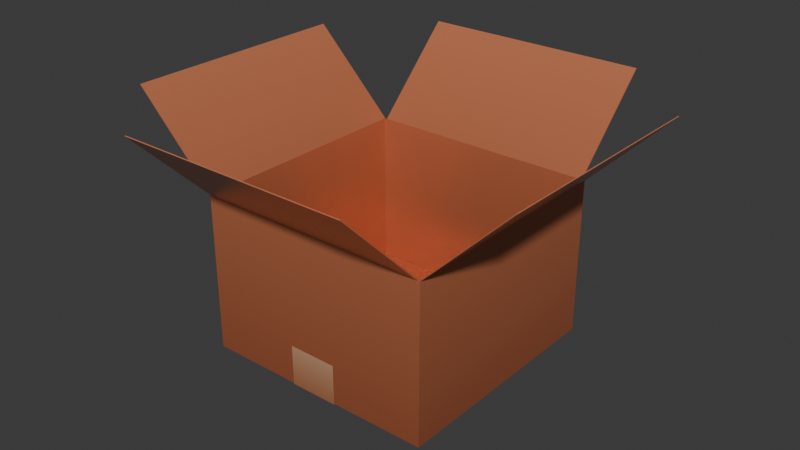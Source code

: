 # Source: box.blend  (saved by Blender 5.2.44; exported with 4.5.12 LTS)
import bpy
from mathutils import Matrix  # noqa: F401  (used for matrix-valued properties, if any)

bpy.ops.wm.read_factory_settings(use_empty=True)
scene = bpy.context.scene
scene.name = 'Scene'

# ---- collections
col_collection = bpy.data.collections.new('Collection'); scene.collection.children.link(col_collection)

# ---- images (referenced by path relative to the original .blend; pixels are not part of the script)
import os
ASSET_DIR = os.environ.get("B2B_ASSET_DIR", "")  # directory of the original .blend (textures are referenced by path, not embedded)
HERE = os.path.dirname(os.path.abspath(__file__))  # packed textures are extracted next to this script under _unpacked/

def load_image(name, relpath, width, height, colorspace="sRGB"):
    """Load a texture the original file referenced (path relative to the .blend, or extracted next to this script)."""
    p = next((c for c in (os.path.join(HERE, relpath), os.path.join(ASSET_DIR, relpath)) if relpath and os.path.exists(c)), "")
    if p:
        img = bpy.data.images.load(p, check_existing=True)
        img.name = name
    else:  # same state as the original file: an image datablock whose file is absent (Cycles renders it pink)
        img = bpy.data.images.new(name, width, height)
        img.source = "FILE"
        img.filepath = "//" + (relpath or name)
    img.colorspace_settings.name = colorspace
    return img
img_colormap = load_image('colormap', '_unpacked/colormap.08e404fd.png', 512, 512, 'sRGB')

# ---- materials (node trees are filled in below, after node groups)
mat_material_001 = bpy.data.materials.new('Material.001')
mat_material_001.use_backface_culling = True

# ---- material node trees
mat_material_001.use_nodes = True; mat_material_001.node_tree.nodes.clear()
_N = mat_material_001.node_tree.nodes; _L = mat_material_001.node_tree.links
n0 = _N.new('ShaderNodeBsdfPrincipled'); n0.name = 'Principled BSDF'; n0.location = (10, 300)
n0.inputs[1].default_value = 0.4
n0.inputs[2].default_value = 0.2722
n0.inputs[10].default_value = 0.005
n1 = _N.new('ShaderNodeOutputMaterial'); n1.name = 'Material Output'; n1.location = (300, 300)
n2 = _N.new('ShaderNodeTexImage'); n2.name = 'Image Texture'; n2.location = (-365, 242)
n2.label = 'BASE COLOR'
n2.image = img_colormap
n3 = _N.new('ShaderNodeMapping'); n3.name = 'Mapping'; n3.location = (-625, 272)
n4 = _N.new('ShaderNodeUVMap'); n4.name = 'UV Map'; n4.location = (-885, 172)
n4.width = 160
n4.uv_map = 'UVMap'
_L.new(n0.outputs[0], n1.inputs[0])
_L.new(n3.outputs[0], n2.inputs[0])
_L.new(n4.outputs[0], n3.inputs[0])
_L.new(n2.outputs[0], n0.inputs[0])
n1.is_active_output = True

# ---- world
world_world = bpy.data.worlds.new('World'); scene.world = world_world
world_world.use_nodes = True; world_world.node_tree.nodes.clear()
_N = world_world.node_tree.nodes; _L = world_world.node_tree.links
n0 = _N.new('ShaderNodeOutputWorld'); n0.name = 'World Output'; n0.location = (200, 100)
n1 = _N.new('ShaderNodeBackground'); n1.name = 'Background'; n1.location = (-200, 100)
n1.inputs[0].default_value = (0.05088, 0.05088, 0.05088, 1.0)
_L.new(n1.outputs[0], n0.inputs[0])
n0.is_active_output = True
world_world.color = (0.05088, 0.05088, 0.05088)
world_world.sun_shadow_jitter_overblur = 0.0

# ---- meshes
me_plane = bpy.data.meshes.new('Plane')
me_plane.from_pydata([(-1.003, -0.7742, 0.2634), (1.003, -0.7742, 0.2634), (-1.003, 0.7752, 0.2236), (1.003, 0.7752, 0.2236), (-1.003, 0.7718, -0.0004039), (-1.003, -0.7718, -0.0004039), (1.003, -0.7718, -0.0004039), (1.003, 0.7718, -0.0004039), (-8.261, -0.7678, 1.574), (-4.834, 0.7678, 1.031), (-8.261, 0.7678, 1.574), (-4.834, -0.7678, 1.031), (-4.745, 1.313, 1.57), (4.745, 0.7696, 1.027), (-4.745, 0.7696, 1.027), (4.745, 1.313, 1.57), (-4.745, -1.309, 1.574), (4.745, -0.766, 1.031), (-4.745, -0.766, 1.031), (4.745, -1.309, 1.574), (8.283, -0.7678, 1.57), (4.857, 0.7678, 1.027), (8.283, 0.7678, 1.57), (4.857, -0.7678, 1.027), (-4.855, -0.7693, 0.003794), (4.855, 0.7693, 0.003794), (4.855, -0.7693, 0.003794), (-4.855, 0.7693, 0.003794), (4.857, -0.7696, 1.029), (4.855, 0.7693, 0.003794), (4.857, 0.7696, 1.029), (4.855, -0.7693, 0.003794), (-4.855, 0.7693, 0.003794), (-4.857, 0.7696, 1.029), (4.855, 0.7693, 0.003794), (4.857, 0.7696, 1.029), (-4.857, -0.7696, 1.029), (-4.855, 0.7693, 0.003794), (-4.855, -0.7693, 0.003794), (-4.857, 0.7696, 1.029), (-4.857, -0.7696, 1.029), (4.855, -0.7693, 0.003794), (4.857, -0.7696, 1.029), (-4.855, -0.7693, 0.003794), (-8.283, -0.7678, 1.57), (-4.857, 0.7678, 1.027), (-4.857, -0.7678, 1.027), (-8.283, 0.7678, 1.57), (-4.745, 1.309, 1.574), (4.745, 0.766, 1.031), (4.745, 1.309, 1.574), (-4.745, 0.766, 1.031), (-4.745, -1.313, 1.57), (4.745, -0.7696, 1.027), (4.745, -1.313, 1.57), (-4.745, -0.7696, 1.027), (8.261, -0.7678, 1.574), (4.834, 0.7678, 1.031), (4.834, -0.7678, 1.031), (8.261, 0.7678, 1.574), (-4.836, -0.7664, 0.006702), (4.836, -0.7664, 0.006702), (4.836, 0.7664, 0.006703), (-4.836, 0.7664, 0.006703), (4.834, -0.766, 1.029), (4.836, 0.7664, 0.006703), (4.836, -0.7664, 0.006702), (4.834, 0.766, 1.029), (-4.834, 0.766, 1.029), (4.836, 0.7664, 0.006703), (4.834, 0.766, 1.029), (-4.836, 0.7664, 0.006703), (-4.834, -0.766, 1.029), (-4.836, -0.7664, 0.006702), (-4.836, 0.7664, 0.006703), (-4.834, 0.766, 1.029), (4.836, -0.7664, 0.006702), (-4.836, -0.7664, 0.006702), (4.834, -0.766, 1.029), (-4.834, -0.766, 1.029), (-8.283, 0.7678, 1.57), (-4.834, 0.7678, 1.031), (-4.857, 0.7678, 1.027), (-8.261, 0.7678, 1.574), (-8.283, 0.7678, 1.57), (-8.283, -0.7678, 1.57), (-8.261, -0.7678, 1.574), (-8.261, 0.7678, 1.574), (-4.857, -0.7678, 1.027), (-8.261, -0.7678, 1.574), (-8.283, -0.7678, 1.57), (-4.834, -0.7678, 1.031), (-4.857, -0.7678, 1.027), (-4.834, 0.7678, 1.031), (-4.834, -0.7678, 1.031), (-4.857, 0.7678, 1.027), (4.745, 1.313, 1.57), (4.745, 0.766, 1.031), (4.745, 0.7696, 1.027), (4.745, 1.309, 1.574), (4.745, 0.766, 1.031), (-4.745, 0.766, 1.031), (-4.745, 0.7696, 1.027), (4.745, 0.7696, 1.027), (-4.745, 0.766, 1.031), (-4.745, 1.309, 1.574), (-4.745, 1.313, 1.57), (-4.745, 0.7696, 1.027), (4.745, 1.313, 1.57), (-4.745, 1.313, 1.57), (-4.745, 1.309, 1.574), (4.745, 1.309, 1.574), (4.745, -0.7696, 1.027), (4.745, -1.309, 1.574), (4.745, -1.313, 1.57), (4.745, -0.766, 1.031), (4.745, -0.7696, 1.027), (-4.745, -0.7696, 1.027), (-4.745, -0.766, 1.031), (4.745, -0.766, 1.031), (-4.745, -0.7696, 1.027), (-4.745, -1.309, 1.574), (-4.745, -0.766, 1.031), (-4.745, -1.313, 1.57), (-4.745, -1.313, 1.57), (4.745, -1.309, 1.574), (-4.745, -1.309, 1.574), (4.745, -1.313, 1.57), (4.834, 0.7678, 1.031), (8.261, 0.7678, 1.574), (8.283, 0.7678, 1.57), (4.857, 0.7678, 1.027), (8.261, -0.7678, 1.574), (8.283, 0.7678, 1.57), (8.261, 0.7678, 1.574), (8.283, -0.7678, 1.57), (8.261, -0.7678, 1.574), (4.834, -0.7678, 1.031), (4.857, -0.7678, 1.027), (8.283, -0.7678, 1.57), (4.834, -0.7678, 1.031), (4.857, 0.7678, 1.027), (4.857, -0.7678, 1.027), (4.834, 0.7678, 1.031), (4.857, 0.7696, 1.029), (4.834, -0.766, 1.029), (4.857, -0.7696, 1.029), (-4.857, 0.7696, 1.029), (-4.834, 0.766, 1.029), (4.834, 0.766, 1.029), (-4.834, -0.766, 1.029), (-4.857, -0.7696, 1.029)], [], [(4, 2, 3, 7), (0, 5, 6, 1), (5, 4, 7, 6), (8, 9, 10), (9, 8, 11), (12, 13, 14), (13, 12, 15), (16, 17, 18), (16, 19, 17), (20, 21, 22), (21, 20, 23), (24, 25, 26), (25, 24, 27), (28, 29, 30), (29, 28, 31), (32, 33, 34), (34, 33, 35), (36, 37, 38), (37, 36, 39), (40, 41, 42), (41, 40, 43), (44, 45, 46), (45, 44, 47), (48, 49, 50), (49, 48, 51), (52, 53, 54), (53, 52, 55), (56, 57, 58), (57, 56, 59), (60, 61, 62), (60, 62, 63), (64, 65, 66), (65, 64, 67), (68, 69, 70), (69, 68, 71), (72, 73, 74), (72, 74, 75), (76, 77, 78), (77, 79, 78), (80, 81, 82), (81, 80, 83), (84, 85, 86), (86, 87, 84), (88, 89, 90), (89, 88, 91), (92, 93, 94), (93, 92, 95), (96, 97, 98), (97, 96, 99), (100, 101, 102), (100, 102, 103), (104, 105, 106), (106, 107, 104), (108, 109, 110), (108, 110, 111), (112, 113, 114), (113, 112, 115), (116, 117, 118), (116, 118, 119), (120, 121, 122), (121, 120, 123), (124, 125, 126), (124, 127, 125), (128, 129, 130), (130, 131, 128), (132, 133, 134), (133, 132, 135), (136, 137, 138), (138, 139, 136), (140, 141, 142), (141, 140, 143), (144, 145, 146), (144, 147, 148), (144, 148, 149), (145, 144, 149), (146, 150, 151), (147, 151, 150), (147, 150, 148), (150, 146, 145)])
me_plane.polygons.foreach_set('material_index', [1, 1, 1, 1, 1, 1, 1, 1, 1, 1, 1, 1, 1, 1, 1, 1, 1, 1, 1, 1, 1, 1, 1, 1, 1, 1, 1, 1, 1, 1, 1, 1, 1, 1, 1, 1, 1, 1, 1, 1, 1, 1, 1, 1, 1, 1, 1, 1, 1, 1, 1, 1, 1, 1, 1, 1, 1, 1, 1, 1, 1, 1, 1, 1, 1, 1, 1, 1, 1, 1, 1, 1, 1, 1, 1, 1, 1, 1, 1])
_uv = me_plane.uv_layers.new(name='UVMap')
_uv.uv.foreach_set('vector', [0.2031, 0.5182, 0.2031, 0.6925, 0.2383, 0.6925, 0.2383, 0.5182, 0.2031, 0.7234, 0.2031, 0.5182, 0.2383, 0.5182, 0.2383, 0.7234, 0.2031, 0.5182, 0.2031, 0.5182, 0.2383, 0.5182, 0.2383, 0.5182, 0.9707, 0.4626, 0.9707, 0.4028, 0.9707, 0.4626, 0.9707, 0.4028, 0.9707, 0.4626, 0.9707, 0.4028, 0.9707, 0.4622, 0.9707, 0.4024, 0.9707, 0.4024, 0.9707, 0.4024, 0.9707, 0.4622, 0.9707, 0.4622, 0.9707, 0.4626, 0.9707, 0.4028, 0.9707, 0.4028, 0.9707, 0.4626, 0.9707, 0.4626, 0.9707, 0.4028, 0.9707, 0.4622, 0.9707, 0.4024, 0.9707, 0.4622, 0.9707, 0.4024, 0.9707, 0.4622, 0.9707, 0.4024, 0.9707, 0.2898, 0.9707, 0.2898, 0.9707, 0.2898, 0.9707, 0.2898, 0.9707, 0.2898, 0.9707, 0.2898, 0.9707, 0.4026, 0.9707, 0.2898, 0.9707, 0.4026, 0.9707, 0.2898, 0.9707, 0.4026, 0.9707, 0.2898, 0.9707, 0.2898, 0.9707, 0.4026, 0.9707, 0.2898, 0.9707, 0.2898, 0.9707, 0.4026, 0.9707, 0.4026, 0.9707, 0.4026, 0.9707, 0.2898, 0.9707, 0.2898, 0.9707, 0.2898, 0.9707, 0.4026, 0.9707, 0.4026, 0.9707, 0.4026, 0.9707, 0.2898, 0.9707, 0.4026, 0.9707, 0.2898, 0.9707, 0.4026, 0.9707, 0.2898, 0.9707, 0.4622, 0.9707, 0.4024, 0.9707, 0.4024, 0.9707, 0.4024, 0.9707, 0.4622, 0.9707, 0.4622, 0.9707, 0.4626, 0.9707, 0.4028, 0.9707, 0.4626, 0.9707, 0.4028, 0.9707, 0.4626, 0.9707, 0.4028, 0.9707, 0.4622, 0.9707, 0.4024, 0.9707, 0.4622, 0.9707, 0.4024, 0.9707, 0.4622, 0.9707, 0.4024, 0.9707, 0.4626, 0.9707, 0.4028, 0.9707, 0.4028, 0.9707, 0.4028, 0.9707, 0.4626, 0.9707, 0.4626, 0.9707, 0.2901, 0.9707, 0.2901, 0.9707, 0.2901, 0.9707, 0.2901, 0.9707, 0.2901, 0.9707, 0.2901, 0.9707, 0.4026, 0.9707, 0.2901, 0.9707, 0.2901, 0.9707, 0.2901, 0.9707, 0.4026, 0.9707, 0.4026, 0.9707, 0.4026, 0.9707, 0.2901, 0.9707, 0.4026, 0.9707, 0.2901, 0.9707, 0.4026, 0.9707, 0.2901, 0.9707, 0.4026, 0.9707, 0.2901, 0.9707, 0.2901, 0.9707, 0.4026, 0.9707, 0.2901, 0.9707, 0.4026, 0.9707, 0.2901, 0.9707, 0.2901, 0.9707, 0.4026, 0.9707, 0.2901, 0.9707, 0.4026, 0.9707, 0.4026, 0.9707, 0.4622, 0.9707, 0.4028, 0.9707, 0.4024, 0.9707, 0.4028, 0.9707, 0.4622, 0.9707, 0.4626, 0.9707, 0.4622, 0.9707, 0.4622, 0.9707, 0.4626, 0.9707, 0.4626, 0.9707, 0.4626, 0.9707, 0.4622, 0.9707, 0.4024, 0.9707, 0.4626, 0.9707, 0.4622, 0.9707, 0.4626, 0.9707, 0.4024, 0.9707, 0.4028, 0.9707, 0.4024, 0.9707, 0.4028, 0.9707, 0.4028, 0.9707, 0.4028, 0.9707, 0.4024, 0.9707, 0.4024, 0.9707, 0.4622, 0.9707, 0.4028, 0.9707, 0.4024, 0.9707, 0.4028, 0.9707, 0.4622, 0.9707, 0.4626, 0.9707, 0.4028, 0.9707, 0.4028, 0.9707, 0.4024, 0.9707, 0.4028, 0.9707, 0.4024, 0.9707, 0.4024, 0.9707, 0.4028, 0.9707, 0.4626, 0.9707, 0.4622, 0.9707, 0.4622, 0.9707, 0.4024, 0.9707, 0.4028, 0.9707, 0.4622, 0.9707, 0.4622, 0.9707, 0.4626, 0.9707, 0.4622, 0.9707, 0.4626, 0.9707, 0.4626, 0.9707, 0.4024, 0.9707, 0.4626, 0.9707, 0.4622, 0.9707, 0.4626, 0.9707, 0.4024, 0.9707, 0.4028, 0.9707, 0.4024, 0.9707, 0.4024, 0.9707, 0.4028, 0.9707, 0.4024, 0.9707, 0.4028, 0.9707, 0.4028, 0.9707, 0.4024, 0.9707, 0.4626, 0.9707, 0.4028, 0.9707, 0.4626, 0.9707, 0.4024, 0.9707, 0.4622, 0.9707, 0.4622, 0.9707, 0.4626, 0.9707, 0.4626, 0.9707, 0.4622, 0.9707, 0.4622, 0.9707, 0.4626, 0.9707, 0.4028, 0.9707, 0.4626, 0.9707, 0.4622, 0.9707, 0.4622, 0.9707, 0.4024, 0.9707, 0.4028, 0.9707, 0.4626, 0.9707, 0.4622, 0.9707, 0.4626, 0.9707, 0.4622, 0.9707, 0.4626, 0.9707, 0.4622, 0.9707, 0.4626, 0.9707, 0.4028, 0.9707, 0.4024, 0.9707, 0.4024, 0.9707, 0.4622, 0.9707, 0.4626, 0.9707, 0.4028, 0.9707, 0.4024, 0.9707, 0.4024, 0.9707, 0.4024, 0.9707, 0.4028, 0.9707, 0.4028, 0.9707, 0.4026, 0.9707, 0.4026, 0.9707, 0.4026, 0.9707, 0.4026, 0.9707, 0.4026, 0.9707, 0.4026, 0.9707, 0.4026, 0.9707, 0.4026, 0.9707, 0.4026, 0.9707, 0.4026, 0.9707, 0.4026, 0.9707, 0.4026, 0.9707, 0.4026, 0.9707, 0.4026, 0.9707, 0.4026, 0.9707, 0.4026, 0.9707, 0.4026, 0.9707, 0.4026, 0.9707, 0.4026, 0.9707, 0.4026, 0.9707, 0.4026, 0.9707, 0.4026, 0.9707, 0.4026, 0.9707, 0.4026])
me_plane.materials.append(None)
me_plane.materials.append(mat_material_001)
me_plane.update()
me_plane.normals_split_custom_set([tuple(v) for v in zip(*[iter([0.0, 0.9999, -0.01511, 0.0, 0.9999, -0.01511, 0.0, 0.9999, -0.01511, 0.0, 0.9999, -0.01511, 0.0, -1.0, -0.008877, 0.0, -1.0, -0.008877, 0.0, -1.0, -0.008877, 0.0, -1.0, -0.008877, 0.0, 0.0, -1.0, 0.0, 0.0, -1.0, 0.0, 0.0, -1.0, 0.0, 0.0, -1.0, 0.1565, -6.266e-07, 0.9877, 0.1565, -6.266e-07, 0.9877, 0.1565, -6.266e-07, 0.9877, 0.1565, -3.58e-07, 0.9877, 0.1565, -3.58e-07, 0.9877, 0.1565, -3.58e-07, 0.9877, 0.0, 0.7071, -0.7071, 0.0, 0.7071, -0.7071, 0.0, 0.7071, -0.7071, 0.0, 0.7071, -0.7071, 0.0, 0.7071, -0.7071, 0.0, 0.7071, -0.7071, 0.0, 0.7071, 0.7071, 0.0, 0.7071, 0.7071, 0.0, 0.7071, 0.7071, 0.0, 0.7071, 0.7071, 0.0, 0.7071, 0.7071, 0.0, 0.7071, 0.7071, 0.1565, 3.58e-07, -0.9877, 0.1565, 3.58e-07, -0.9877, 0.1565, 3.58e-07, -0.9877, 0.1565, 1.79e-07, -0.9877, 0.1565, 1.79e-07, -0.9877, 0.1565, 1.79e-07, -0.9877, 0.0, 3.98e-07, -1.0, 0.0, 3.98e-07, -1.0, 0.0, 3.98e-07, -1.0, 0.0, 3.98e-07, -1.0, 0.0, 3.98e-07, -1.0, 0.0, 3.98e-07, -1.0, 1.0, 0.0, -0.002012, 1.0, 0.0, -0.002012, 1.0, 0.0, -0.002012, 1.0, 6.046e-07, -0.002012, 1.0, 6.046e-07, -0.002012, 1.0, 6.046e-07, -0.002012, 0.0, 1.0, -0.0003186, 0.0, 1.0, -0.0003186, 0.0, 1.0, -0.0003186, 0.0, 1.0, -0.0003184, 0.0, 1.0, -0.0003184, 0.0, 1.0, -0.0003184, -1.0, 4.63e-07, -0.002012, -1.0, 4.63e-07, -0.002012, -1.0, 4.63e-07, -0.002012, -1.0, 4.288e-08, -0.002012, -1.0, 4.288e-08, -0.002012, -1.0, 4.288e-08, -0.002012, 0.0, -1.0, -0.0003192, 0.0, -1.0, -0.0003192, 0.0, -1.0, -0.0003192, 0.0, -1.0, -0.0003194, 0.0, -1.0, -0.0003194, 0.0, -1.0, -0.0003194, -0.1565, 5.117e-08, -0.9877, -0.1565, 5.117e-08, -0.9877, -0.1565, 5.117e-08, -0.9877, -0.1565, 3.192e-07, -0.9877, -0.1565, 3.192e-07, -0.9877, -0.1565, 3.192e-07, -0.9877, 0.0, -0.7071, 0.7071, 0.0, -0.7071, 0.7071, 0.0, -0.7071, 0.7071, 0.0, -0.7071, 0.7071, 0.0, -0.7071, 0.7071, 0.0, -0.7071, 0.7071, 0.0, -0.7071, -0.7071, 0.0, -0.7071, -0.7071, 0.0, -0.7071, -0.7071, 0.0, -0.7071, -0.7071, 0.0, -0.7071, -0.7071, 0.0, -0.7071, -0.7071, -0.1565, -3.504e-07, 0.9877, -0.1565, -3.504e-07, 0.9877, -0.1565, -3.504e-07, 0.9877, -0.1565, -6.304e-07, 0.9877, -0.1565, -6.304e-07, 0.9877, -0.1565, -6.304e-07, 0.9877, 0.0, -3.989e-07, 1.0, 0.0, -3.989e-07, 1.0, 0.0, -3.989e-07, 1.0, 0.0, -3.989e-07, 1.0, 0.0, -3.989e-07, 1.0, 0.0, -3.989e-07, 1.0, -1.0, 1.225e-07, -0.002017, -1.0, 1.225e-07, -0.002017, -1.0, 1.225e-07, -0.002017, -1.0, -2.609e-08, -0.002017, -1.0, -2.609e-08, -0.002017, -1.0, -2.609e-08, -0.002017, 0.0, -1.0, -0.0003197, 0.0, -1.0, -0.0003197, 0.0, -1.0, -0.0003197, 0.0, -1.0, -0.0003196, 0.0, -1.0, -0.0003196, 0.0, -1.0, -0.0003196, 1.0, 1.225e-07, -0.002017, 1.0, 1.225e-07, -0.002017, 1.0, 1.225e-07, -0.002017, 1.0, 0.0, -0.002017, 1.0, 0.0, -0.002017, 1.0, 0.0, -0.002017, 0.0, 1.0, -0.0003192, 0.0, 1.0, -0.0003192, 0.0, 1.0, -0.0003192, 0.0, 1.0, -0.0003196, 0.0, 1.0, -0.0003196, 0.0, 1.0, -0.0003196, -8.698e-09, 1.0, -9.308e-06, -8.698e-09, 1.0, -9.308e-06, -8.698e-09, 1.0, -9.308e-06, -8.699e-09, 1.0, 3.205e-06, -8.699e-09, 1.0, 3.205e-06, -8.699e-09, 1.0, 3.205e-06, -0.1565, -3.197e-07, 0.9877, -0.1565, -3.197e-07, 0.9877, -0.1565, -3.197e-07, 0.9877, -0.1565, -6.395e-07, 0.9877, -0.1565, -6.395e-07, 0.9877, -0.1565, -6.395e-07, 0.9877, 0.0, -1.0, 1.679e-06, 0.0, -1.0, 1.679e-06, 0.0, -1.0, 1.679e-06, 0.0, -1.0, -7.935e-06, 0.0, -1.0, -7.935e-06, 0.0, -1.0, -7.935e-06, 0.1565, 4.296e-07, -0.9877, 0.1565, 4.296e-07, -0.9877, 0.1565, 4.296e-07, -0.9877, 0.1565, 8.874e-08, -0.9877, 0.1565, 8.874e-08, -0.9877, 0.1565, 8.874e-08, -0.9877, 1.0, 1.445e-05, 0.0, 1.0, 1.445e-05, 0.0, 1.0, 1.445e-05, 0.0, 1.0, -1.445e-05, 0.0, 1.0, -1.445e-05, 0.0, 1.0, -1.445e-05, 0.0, 0.0, -0.7072, -0.707, 0.0, -0.7072, -0.707, 0.0, -0.7072, -0.707, 0.0, -0.7072, -0.7071, 0.0, -0.7072, -0.7071, 0.0, -0.7072, -0.7071, -1.0, -1.445e-05, 0.0, -1.0, -1.445e-05, 0.0, -1.0, -1.445e-05, 0.0, -1.0, 1.445e-05, 0.0, -1.0, 1.445e-05, 0.0, -1.0, 1.445e-05, 0.0, 0.0, 0.7072, 0.7071, 0.0, 0.7072, 0.7071, 0.0, 0.7072, 0.7071, 0.0, 0.7072, 0.7071, 0.0, 0.7072, 0.7071, 0.0, 0.7072, 0.7071, 1.0, -4.623e-05, 0.0, 1.0, -4.623e-05, 0.0, 1.0, -4.623e-05, 0.0, 1.0, 3.178e-05, 0.0, 1.0, 3.178e-05, 0.0, 1.0, 3.178e-05, 0.0, 0.0, 0.7071, -0.7071, 0.0, 0.7071, -0.7071, 0.0, 0.7071, -0.7071, 0.0, 0.7071, -0.7071, 0.0, 0.7071, -0.7071, 0.0, 0.7071, -0.7071, -1.0, 0.0, 0.0, -1.0, 0.0, 0.0, -1.0, 0.0, 0.0, -1.0, 0.0, 0.0, -1.0, 0.0, 0.0, -1.0, 0.0, 0.0, 0.0, -0.7071, 0.7071, 0.0, -0.7071, 0.7071, 0.0, -0.7071, 0.7071, 0.0, -0.7071, 0.7072, 0.0, -0.7071, 0.7072, 0.0, -0.7071, 0.7072, 8.699e-09, 1.0, 3.205e-06, 8.699e-09, 1.0, 3.205e-06, 8.699e-09, 1.0, 3.205e-06, 8.698e-09, 1.0, -3.052e-07, 8.698e-09, 1.0, -3.052e-07, 8.698e-09, 1.0, -3.052e-07, 0.1565, -6.395e-07, 0.9877, 0.1565, -6.395e-07, 0.9877, 0.1565, -6.395e-07, 0.9877, 0.1565, -3.197e-07, 0.9877, 0.1565, -3.197e-07, 0.9877, 0.1565, -3.197e-07, 0.9877, 0.0, -1.0, 1.221e-06, 0.0, -1.0, 1.221e-06, 0.0, -1.0, 1.221e-06, 0.0, -1.0, 1.679e-06, 0.0, -1.0, 1.679e-06, 0.0, -1.0, 1.679e-06, -0.1565, 8.875e-08, -0.9877, -0.1565, 8.875e-08, -0.9877, -0.1565, 8.875e-08, -0.9877, -0.1565, 3.23e-07, -0.9877, -0.1565, 3.23e-07, -0.9877, -0.1565, 3.23e-07, -0.9877, -1.238e-06, -3.873e-07, 1.0, -1.238e-06, -3.873e-07, 1.0, -1.238e-06, -3.873e-07, 1.0, 0.0, 0.0, 1.0, 0.0, 0.0, 1.0, 0.0, 0.0, 1.0, 0.0, 0.0, 1.0, 0.0, 0.0, 1.0, 0.0, 0.0, 1.0, 5.003e-06, -3.891e-07, 1.0, 5.003e-06, -3.891e-07, 1.0, 5.003e-06, -3.891e-07, 1.0, 0.0, 0.0, 1.0, 0.0, 0.0, 1.0, 0.0, 0.0, 1.0, 1.238e-06, -3.872e-07, 1.0, 1.238e-06, -3.872e-07, 1.0, 1.238e-06, -3.872e-07, 1.0, -6.922e-06, -3.89e-07, 1.0, -6.922e-06, -3.89e-07, 1.0, -6.922e-06, -3.89e-07, 1.0, 0.0, 0.0, 1.0, 0.0, 0.0, 1.0, 0.0, 0.0, 1.0])] * 3)])
arm_armature = bpy.data.armatures.new('Armature')  # bones are not reproduced

# ---- objects
ob_armature = bpy.data.objects.new('Armature', arm_armature)
ob_plane = bpy.data.objects.new('Plane', me_plane)

# ---- transforms, parenting, visibility, modifiers, constraints
ob_armature.location = (0.0, 0.0, 0.0)
ob_plane.parent = ob_armature
ob_plane.location = (0.0, 0.0, -0.003794)
ob_plane.scale = (0.1585, 1.0, 1.0)
_vg = ob_plane.vertex_groups.new(name='root')
_vg.add([24, 25, 26, 27, 28, 29, 30, 31, 32, 33, 34, 35, 36, 37, 38, 39, 40, 41, 42, 43, 60, 61, 62, 63, 64, 65, 66, 67, 68, 69, 70, 71, 72, 73, 74, 75, 76, 77, 78, 79, 144, 145, 146, 147, 148, 149, 150, 151], 1.0, 'REPLACE')
_vg = ob_plane.vertex_groups.new(name='up.1')
_vg.add([16, 17, 18, 19, 52, 53, 54, 55, 112, 113, 114, 115, 120, 121, 122, 123, 124, 125, 126, 127], 1.0, 'REPLACE')
_vg = ob_plane.vertex_groups.new(name='up.2')
_vg.add([8, 9, 10, 11, 44, 45, 46, 47, 80, 81, 82, 83, 84, 85, 86, 87, 88, 89, 90, 91], 1.0, 'REPLACE')
_vg = ob_plane.vertex_groups.new(name='up.3')
_vg.add([12, 13, 14, 15, 48, 49, 50, 51, 96, 97, 98, 99, 104, 105, 106, 107, 108, 109, 110, 111], 1.0, 'REPLACE')
_vg = ob_plane.vertex_groups.new(name='up.4')
_vg.add([20, 21, 22, 23, 56, 57, 58, 59, 128, 129, 130, 131, 132, 133, 134, 135, 136, 137, 138, 139], 1.0, 'REPLACE')
_m = ob_plane.modifiers.new('Armature', 'ARMATURE')
_m.object = ob_armature

# ---- collection membership
col_collection.objects.link(ob_armature)
col_collection.objects.link(ob_plane)

# ---- scene / render settings (as saved in the file)
scene.frame_start = 1; scene.frame_end = 30; scene.frame_set(29)
scene.render.engine = 'BLENDER_EEVEE_NEXT'
scene.render.fps = 30
scene.render.bake_bias = 0.0
scene.render.bake_samples = 0
scene.render.compositor_device = 'GPU'
scene.eevee.use_volume_custom_range = False
scene.eevee.fast_gi_thickness_near = 0.1
scene.eevee.fast_gi_thickness_far = 0.0
scene.eevee.ray_tracing_options.screen_trace_thickness = 0.1
bpy.context.view_layer.update()

# ---- added for rendering (the .blend has no active camera and no usable light): camera, sun
cam_auto = bpy.data.cameras.new('AutoCamera')
cam_auto.lens = 50.0
cam_auto.sensor_width = 36.0
cam_auto.clip_end = 1000.0
ob_auto_camera = bpy.data.objects.new('AutoCamera', cam_auto)
scene.collection.objects.link(ob_auto_camera)
ob_auto_camera.location = (3.73075, -4.4769, 3.76745)
ob_auto_camera.rotation_euler = (1.09748, -7.21219e-08, 0.694738)
scene.camera = ob_auto_camera
light_auto_sun = bpy.data.lights.new('AutoSun', 'SUN')
light_auto_sun.energy = 3.0
light_auto_sun.angle = 0.0523599
ob_auto_sun = bpy.data.objects.new('AutoSun', light_auto_sun)
scene.collection.objects.link(ob_auto_sun)
ob_auto_sun.rotation_euler = (0.872665, 0.174533, 0.523599)
bpy.context.view_layer.update()
